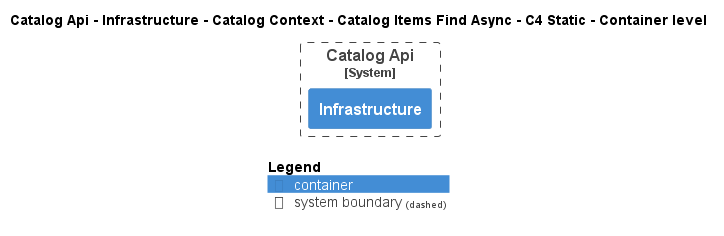

The diagram above was rendered by PlantUML. Its source (embedded in the PNG):
@startuml
!pragma layout smetana
!include ..\..\..\..\..\..\..\..\.c4s\C4_Container.puml

AddElementTag("state:new", $bgColor=green, $fontColor=#ffffff, $borderColor=green, $shadowing="False")
AddElementTag("state:changed", $bgColor=orange, $fontColor=#ffffff, $borderColor=orange, $shadowing="False")
AddElementTag("state:removed", $bgColor=red, $fontColor=#ffffff, $borderColor=red, $shadowing="False")

AddRelTag("state:new", $textColor=green, $lineColor=green)
AddRelTag("state:changed", $textColor=orange, $lineColor=orange)
AddRelTag("state:removed", $textColor=red, $lineColor=red)

SHOW_PERSON_PORTRAIT()
LAYOUT_TOP_DOWN()

skinparam linetype polyline

title Catalog Api - Infrastructure - Catalog Context - Catalog Items Find Async - C4 Static - Container level


System_Boundary(dotnet.eShop.Architecture.SoftwareSystems.CatalogApi, "Catalog Api") {
    Container(dotnet.eShop.Architecture.SoftwareSystems.CatalogApi.Containers.Infrastructure, "Infrastructure", "", "")
}



SHOW_LEGEND()
@enduml